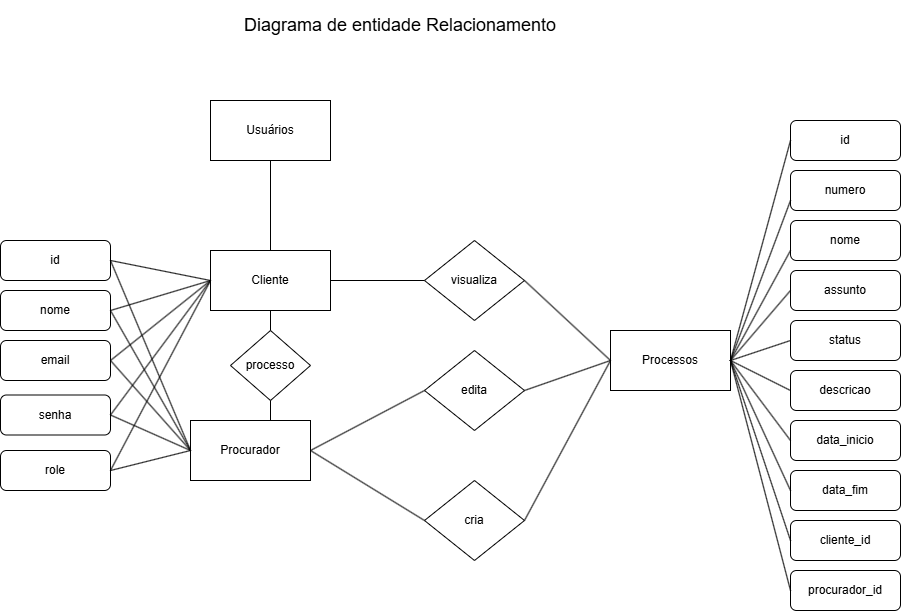

The diagram above was exported from draw.io. Its source (the exported page's mxGraphModel, read from the mxfile embedded in the PNG):
<mxGraphModel dx="2182" dy="695" grid="1" gridSize="10" guides="1" tooltips="1" connect="1" arrows="1" fold="1" page="1" pageScale="1" pageWidth="827" pageHeight="1169" math="0" shadow="0">
  <root>
    <mxCell id="0" />
    <mxCell id="1" parent="0" />
    <mxCell id="lph9taiXKAz4Y1b6-kU6-1" value="Cliente" style="rounded=0;whiteSpace=wrap;html=1;" vertex="1" parent="1">
      <mxGeometry x="100" y="260" width="120" height="60" as="geometry" />
    </mxCell>
    <mxCell id="lph9taiXKAz4Y1b6-kU6-2" value="Usuários" style="rounded=0;whiteSpace=wrap;html=1;" vertex="1" parent="1">
      <mxGeometry x="100" y="110" width="120" height="60" as="geometry" />
    </mxCell>
    <mxCell id="lph9taiXKAz4Y1b6-kU6-3" value="Procurador" style="rounded=0;whiteSpace=wrap;html=1;" vertex="1" parent="1">
      <mxGeometry x="80" y="430" width="120" height="60" as="geometry" />
    </mxCell>
    <mxCell id="lph9taiXKAz4Y1b6-kU6-6" value="edita" style="rhombus;whiteSpace=wrap;html=1;" vertex="1" parent="1">
      <mxGeometry x="314" y="360" width="100" height="80" as="geometry" />
    </mxCell>
    <mxCell id="lph9taiXKAz4Y1b6-kU6-7" value="id" style="rounded=1;whiteSpace=wrap;html=1;" vertex="1" parent="1">
      <mxGeometry x="-110" y="250" width="110" height="40" as="geometry" />
    </mxCell>
    <mxCell id="lph9taiXKAz4Y1b6-kU6-8" value="nome" style="rounded=1;whiteSpace=wrap;html=1;" vertex="1" parent="1">
      <mxGeometry x="-110" y="300" width="110" height="40" as="geometry" />
    </mxCell>
    <mxCell id="lph9taiXKAz4Y1b6-kU6-9" value="email" style="rounded=1;whiteSpace=wrap;html=1;" vertex="1" parent="1">
      <mxGeometry x="-110" y="350" width="110" height="40" as="geometry" />
    </mxCell>
    <mxCell id="lph9taiXKAz4Y1b6-kU6-11" value="senha" style="rounded=1;whiteSpace=wrap;html=1;" vertex="1" parent="1">
      <mxGeometry x="-110" y="404.5" width="110" height="40" as="geometry" />
    </mxCell>
    <mxCell id="lph9taiXKAz4Y1b6-kU6-12" value="role" style="rounded=1;whiteSpace=wrap;html=1;" vertex="1" parent="1">
      <mxGeometry x="-110" y="460" width="110" height="40" as="geometry" />
    </mxCell>
    <mxCell id="lph9taiXKAz4Y1b6-kU6-13" value="Processos" style="rounded=0;whiteSpace=wrap;html=1;" vertex="1" parent="1">
      <mxGeometry x="500" y="340" width="120" height="60" as="geometry" />
    </mxCell>
    <mxCell id="lph9taiXKAz4Y1b6-kU6-14" value="id" style="rounded=1;whiteSpace=wrap;html=1;" vertex="1" parent="1">
      <mxGeometry x="680" y="130" width="110" height="40" as="geometry" />
    </mxCell>
    <mxCell id="lph9taiXKAz4Y1b6-kU6-15" value="numero" style="rounded=1;whiteSpace=wrap;html=1;" vertex="1" parent="1">
      <mxGeometry x="680" y="180" width="110" height="40" as="geometry" />
    </mxCell>
    <mxCell id="lph9taiXKAz4Y1b6-kU6-16" value="nome" style="rounded=1;whiteSpace=wrap;html=1;" vertex="1" parent="1">
      <mxGeometry x="680" y="230" width="110" height="40" as="geometry" />
    </mxCell>
    <mxCell id="lph9taiXKAz4Y1b6-kU6-17" value="assunto" style="rounded=1;whiteSpace=wrap;html=1;" vertex="1" parent="1">
      <mxGeometry x="680" y="280" width="110" height="40" as="geometry" />
    </mxCell>
    <mxCell id="lph9taiXKAz4Y1b6-kU6-18" value="status" style="rounded=1;whiteSpace=wrap;html=1;" vertex="1" parent="1">
      <mxGeometry x="680" y="330" width="110" height="40" as="geometry" />
    </mxCell>
    <mxCell id="lph9taiXKAz4Y1b6-kU6-19" value="descricao" style="rounded=1;whiteSpace=wrap;html=1;" vertex="1" parent="1">
      <mxGeometry x="680" y="380" width="110" height="40" as="geometry" />
    </mxCell>
    <mxCell id="lph9taiXKAz4Y1b6-kU6-20" value="data_inicio" style="rounded=1;whiteSpace=wrap;html=1;" vertex="1" parent="1">
      <mxGeometry x="680" y="430" width="110" height="40" as="geometry" />
    </mxCell>
    <mxCell id="lph9taiXKAz4Y1b6-kU6-21" value="data_fim" style="rounded=1;whiteSpace=wrap;html=1;" vertex="1" parent="1">
      <mxGeometry x="680" y="480" width="110" height="40" as="geometry" />
    </mxCell>
    <mxCell id="lph9taiXKAz4Y1b6-kU6-22" value="cliente_id" style="rounded=1;whiteSpace=wrap;html=1;" vertex="1" parent="1">
      <mxGeometry x="680" y="530" width="110" height="40" as="geometry" />
    </mxCell>
    <mxCell id="lph9taiXKAz4Y1b6-kU6-23" value="procurador_id" style="rounded=1;whiteSpace=wrap;html=1;" vertex="1" parent="1">
      <mxGeometry x="680" y="580" width="110" height="40" as="geometry" />
    </mxCell>
    <mxCell id="lph9taiXKAz4Y1b6-kU6-26" value="" style="endArrow=none;html=1;rounded=0;entryX=1;entryY=0.5;entryDx=0;entryDy=0;exitX=0;exitY=0.5;exitDx=0;exitDy=0;" edge="1" parent="1" source="lph9taiXKAz4Y1b6-kU6-14" target="lph9taiXKAz4Y1b6-kU6-13">
      <mxGeometry width="50" height="50" relative="1" as="geometry">
        <mxPoint x="510" y="500" as="sourcePoint" />
        <mxPoint x="560" y="450" as="targetPoint" />
      </mxGeometry>
    </mxCell>
    <mxCell id="lph9taiXKAz4Y1b6-kU6-27" value="" style="endArrow=none;html=1;rounded=0;entryX=1;entryY=0.5;entryDx=0;entryDy=0;exitX=0;exitY=0.75;exitDx=0;exitDy=0;" edge="1" parent="1" source="lph9taiXKAz4Y1b6-kU6-15" target="lph9taiXKAz4Y1b6-kU6-13">
      <mxGeometry width="50" height="50" relative="1" as="geometry">
        <mxPoint x="690" y="160" as="sourcePoint" />
        <mxPoint x="630" y="380" as="targetPoint" />
      </mxGeometry>
    </mxCell>
    <mxCell id="lph9taiXKAz4Y1b6-kU6-28" value="" style="endArrow=none;html=1;rounded=0;exitX=0;exitY=0.75;exitDx=0;exitDy=0;" edge="1" parent="1" source="lph9taiXKAz4Y1b6-kU6-16">
      <mxGeometry width="50" height="50" relative="1" as="geometry">
        <mxPoint x="690" y="220" as="sourcePoint" />
        <mxPoint x="620" y="370" as="targetPoint" />
      </mxGeometry>
    </mxCell>
    <mxCell id="lph9taiXKAz4Y1b6-kU6-29" value="" style="endArrow=none;html=1;rounded=0;exitX=0;exitY=0.5;exitDx=0;exitDy=0;" edge="1" parent="1" source="lph9taiXKAz4Y1b6-kU6-17">
      <mxGeometry width="50" height="50" relative="1" as="geometry">
        <mxPoint x="690" y="270" as="sourcePoint" />
        <mxPoint x="620" y="370" as="targetPoint" />
      </mxGeometry>
    </mxCell>
    <mxCell id="lph9taiXKAz4Y1b6-kU6-30" value="" style="endArrow=none;html=1;rounded=0;exitX=0;exitY=0.5;exitDx=0;exitDy=0;" edge="1" parent="1" source="lph9taiXKAz4Y1b6-kU6-18">
      <mxGeometry width="50" height="50" relative="1" as="geometry">
        <mxPoint x="690" y="310" as="sourcePoint" />
        <mxPoint x="620" y="370" as="targetPoint" />
      </mxGeometry>
    </mxCell>
    <mxCell id="lph9taiXKAz4Y1b6-kU6-31" value="" style="endArrow=none;html=1;rounded=0;exitX=0;exitY=0.5;exitDx=0;exitDy=0;" edge="1" parent="1" source="lph9taiXKAz4Y1b6-kU6-19">
      <mxGeometry width="50" height="50" relative="1" as="geometry">
        <mxPoint x="690" y="360" as="sourcePoint" />
        <mxPoint x="620" y="370" as="targetPoint" />
      </mxGeometry>
    </mxCell>
    <mxCell id="lph9taiXKAz4Y1b6-kU6-32" value="" style="endArrow=none;html=1;rounded=0;exitX=0;exitY=0.5;exitDx=0;exitDy=0;entryX=1;entryY=0.5;entryDx=0;entryDy=0;" edge="1" parent="1" source="lph9taiXKAz4Y1b6-kU6-20" target="lph9taiXKAz4Y1b6-kU6-13">
      <mxGeometry width="50" height="50" relative="1" as="geometry">
        <mxPoint x="690" y="410" as="sourcePoint" />
        <mxPoint x="630" y="380" as="targetPoint" />
      </mxGeometry>
    </mxCell>
    <mxCell id="lph9taiXKAz4Y1b6-kU6-33" value="" style="endArrow=none;html=1;rounded=0;exitX=0;exitY=0.5;exitDx=0;exitDy=0;entryX=1;entryY=0.5;entryDx=0;entryDy=0;" edge="1" parent="1" source="lph9taiXKAz4Y1b6-kU6-21" target="lph9taiXKAz4Y1b6-kU6-13">
      <mxGeometry width="50" height="50" relative="1" as="geometry">
        <mxPoint x="690" y="460" as="sourcePoint" />
        <mxPoint x="630" y="380" as="targetPoint" />
      </mxGeometry>
    </mxCell>
    <mxCell id="lph9taiXKAz4Y1b6-kU6-34" value="" style="endArrow=none;html=1;rounded=0;exitX=0;exitY=0.5;exitDx=0;exitDy=0;entryX=1;entryY=0.5;entryDx=0;entryDy=0;" edge="1" parent="1" source="lph9taiXKAz4Y1b6-kU6-22" target="lph9taiXKAz4Y1b6-kU6-13">
      <mxGeometry width="50" height="50" relative="1" as="geometry">
        <mxPoint x="690" y="510" as="sourcePoint" />
        <mxPoint x="630" y="380" as="targetPoint" />
      </mxGeometry>
    </mxCell>
    <mxCell id="lph9taiXKAz4Y1b6-kU6-35" value="" style="endArrow=none;html=1;rounded=0;exitX=0;exitY=0.5;exitDx=0;exitDy=0;entryX=1;entryY=0.5;entryDx=0;entryDy=0;" edge="1" parent="1" source="lph9taiXKAz4Y1b6-kU6-23" target="lph9taiXKAz4Y1b6-kU6-13">
      <mxGeometry width="50" height="50" relative="1" as="geometry">
        <mxPoint x="690" y="560" as="sourcePoint" />
        <mxPoint x="630" y="380" as="targetPoint" />
      </mxGeometry>
    </mxCell>
    <mxCell id="lph9taiXKAz4Y1b6-kU6-36" value="cria" style="rhombus;whiteSpace=wrap;html=1;" vertex="1" parent="1">
      <mxGeometry x="314" y="490" width="100" height="80" as="geometry" />
    </mxCell>
    <mxCell id="lph9taiXKAz4Y1b6-kU6-37" value="visualiza" style="rhombus;whiteSpace=wrap;html=1;" vertex="1" parent="1">
      <mxGeometry x="314" y="250" width="100" height="80" as="geometry" />
    </mxCell>
    <mxCell id="lph9taiXKAz4Y1b6-kU6-38" value="" style="endArrow=none;html=1;rounded=0;exitX=1;exitY=0.5;exitDx=0;exitDy=0;entryX=0;entryY=0.5;entryDx=0;entryDy=0;" edge="1" parent="1" source="lph9taiXKAz4Y1b6-kU6-1" target="lph9taiXKAz4Y1b6-kU6-37">
      <mxGeometry width="50" height="50" relative="1" as="geometry">
        <mxPoint x="510" y="500" as="sourcePoint" />
        <mxPoint x="560" y="450" as="targetPoint" />
      </mxGeometry>
    </mxCell>
    <mxCell id="lph9taiXKAz4Y1b6-kU6-39" value="" style="endArrow=none;html=1;rounded=0;exitX=1;exitY=0.5;exitDx=0;exitDy=0;entryX=0;entryY=0.5;entryDx=0;entryDy=0;" edge="1" parent="1" source="lph9taiXKAz4Y1b6-kU6-37" target="lph9taiXKAz4Y1b6-kU6-13">
      <mxGeometry width="50" height="50" relative="1" as="geometry">
        <mxPoint x="510" y="500" as="sourcePoint" />
        <mxPoint x="560" y="450" as="targetPoint" />
      </mxGeometry>
    </mxCell>
    <mxCell id="lph9taiXKAz4Y1b6-kU6-40" value="" style="endArrow=none;html=1;rounded=0;exitX=1;exitY=0.5;exitDx=0;exitDy=0;entryX=0;entryY=0.5;entryDx=0;entryDy=0;" edge="1" parent="1" source="lph9taiXKAz4Y1b6-kU6-3" target="lph9taiXKAz4Y1b6-kU6-36">
      <mxGeometry width="50" height="50" relative="1" as="geometry">
        <mxPoint x="510" y="500" as="sourcePoint" />
        <mxPoint x="560" y="450" as="targetPoint" />
      </mxGeometry>
    </mxCell>
    <mxCell id="lph9taiXKAz4Y1b6-kU6-41" value="" style="endArrow=none;html=1;rounded=0;entryX=0;entryY=0.5;entryDx=0;entryDy=0;exitX=1;exitY=0.5;exitDx=0;exitDy=0;" edge="1" parent="1" source="lph9taiXKAz4Y1b6-kU6-3" target="lph9taiXKAz4Y1b6-kU6-6">
      <mxGeometry width="50" height="50" relative="1" as="geometry">
        <mxPoint x="510" y="500" as="sourcePoint" />
        <mxPoint x="560" y="450" as="targetPoint" />
      </mxGeometry>
    </mxCell>
    <mxCell id="lph9taiXKAz4Y1b6-kU6-42" value="" style="endArrow=none;html=1;rounded=0;entryX=0;entryY=0.5;entryDx=0;entryDy=0;exitX=1;exitY=0.5;exitDx=0;exitDy=0;" edge="1" parent="1" source="lph9taiXKAz4Y1b6-kU6-36" target="lph9taiXKAz4Y1b6-kU6-13">
      <mxGeometry width="50" height="50" relative="1" as="geometry">
        <mxPoint x="510" y="500" as="sourcePoint" />
        <mxPoint x="560" y="450" as="targetPoint" />
      </mxGeometry>
    </mxCell>
    <mxCell id="lph9taiXKAz4Y1b6-kU6-43" value="" style="endArrow=none;html=1;rounded=0;entryX=0;entryY=0.5;entryDx=0;entryDy=0;exitX=1;exitY=0.5;exitDx=0;exitDy=0;" edge="1" parent="1" source="lph9taiXKAz4Y1b6-kU6-6" target="lph9taiXKAz4Y1b6-kU6-13">
      <mxGeometry width="50" height="50" relative="1" as="geometry">
        <mxPoint x="510" y="500" as="sourcePoint" />
        <mxPoint x="560" y="450" as="targetPoint" />
      </mxGeometry>
    </mxCell>
    <mxCell id="lph9taiXKAz4Y1b6-kU6-44" value="" style="endArrow=none;html=1;rounded=0;entryX=0;entryY=0.5;entryDx=0;entryDy=0;exitX=1;exitY=0.5;exitDx=0;exitDy=0;" edge="1" parent="1" source="lph9taiXKAz4Y1b6-kU6-7" target="lph9taiXKAz4Y1b6-kU6-1">
      <mxGeometry width="50" height="50" relative="1" as="geometry">
        <mxPoint x="510" y="500" as="sourcePoint" />
        <mxPoint x="560" y="450" as="targetPoint" />
      </mxGeometry>
    </mxCell>
    <mxCell id="lph9taiXKAz4Y1b6-kU6-45" value="" style="endArrow=none;html=1;rounded=0;entryX=0;entryY=0.5;entryDx=0;entryDy=0;exitX=1;exitY=0.5;exitDx=0;exitDy=0;" edge="1" parent="1" source="lph9taiXKAz4Y1b6-kU6-8" target="lph9taiXKAz4Y1b6-kU6-1">
      <mxGeometry width="50" height="50" relative="1" as="geometry">
        <mxPoint x="510" y="500" as="sourcePoint" />
        <mxPoint x="560" y="450" as="targetPoint" />
      </mxGeometry>
    </mxCell>
    <mxCell id="lph9taiXKAz4Y1b6-kU6-46" value="" style="endArrow=none;html=1;rounded=0;exitX=1;exitY=0.5;exitDx=0;exitDy=0;" edge="1" parent="1" source="lph9taiXKAz4Y1b6-kU6-9">
      <mxGeometry width="50" height="50" relative="1" as="geometry">
        <mxPoint x="510" y="500" as="sourcePoint" />
        <mxPoint x="100" y="290" as="targetPoint" />
      </mxGeometry>
    </mxCell>
    <mxCell id="lph9taiXKAz4Y1b6-kU6-47" value="" style="endArrow=none;html=1;rounded=0;exitX=1;exitY=0.5;exitDx=0;exitDy=0;" edge="1" parent="1" source="lph9taiXKAz4Y1b6-kU6-11">
      <mxGeometry width="50" height="50" relative="1" as="geometry">
        <mxPoint x="510" y="500" as="sourcePoint" />
        <mxPoint x="100" y="290" as="targetPoint" />
      </mxGeometry>
    </mxCell>
    <mxCell id="lph9taiXKAz4Y1b6-kU6-48" value="" style="endArrow=none;html=1;rounded=0;exitX=1;exitY=0.5;exitDx=0;exitDy=0;" edge="1" parent="1" source="lph9taiXKAz4Y1b6-kU6-12">
      <mxGeometry width="50" height="50" relative="1" as="geometry">
        <mxPoint x="510" y="500" as="sourcePoint" />
        <mxPoint x="100" y="290" as="targetPoint" />
      </mxGeometry>
    </mxCell>
    <mxCell id="lph9taiXKAz4Y1b6-kU6-49" value="" style="endArrow=none;html=1;rounded=0;entryX=0;entryY=0.5;entryDx=0;entryDy=0;exitX=1;exitY=0.5;exitDx=0;exitDy=0;" edge="1" parent="1" source="lph9taiXKAz4Y1b6-kU6-7" target="lph9taiXKAz4Y1b6-kU6-3">
      <mxGeometry width="50" height="50" relative="1" as="geometry">
        <mxPoint x="510" y="500" as="sourcePoint" />
        <mxPoint x="560" y="450" as="targetPoint" />
      </mxGeometry>
    </mxCell>
    <mxCell id="lph9taiXKAz4Y1b6-kU6-50" value="" style="endArrow=none;html=1;rounded=0;entryX=1;entryY=0.5;entryDx=0;entryDy=0;exitX=0;exitY=0.5;exitDx=0;exitDy=0;" edge="1" parent="1" source="lph9taiXKAz4Y1b6-kU6-3" target="lph9taiXKAz4Y1b6-kU6-8">
      <mxGeometry width="50" height="50" relative="1" as="geometry">
        <mxPoint x="510" y="500" as="sourcePoint" />
        <mxPoint x="560" y="450" as="targetPoint" />
      </mxGeometry>
    </mxCell>
    <mxCell id="lph9taiXKAz4Y1b6-kU6-51" value="" style="endArrow=none;html=1;rounded=0;entryX=1;entryY=0.5;entryDx=0;entryDy=0;exitX=0;exitY=0.5;exitDx=0;exitDy=0;" edge="1" parent="1" source="lph9taiXKAz4Y1b6-kU6-3" target="lph9taiXKAz4Y1b6-kU6-9">
      <mxGeometry width="50" height="50" relative="1" as="geometry">
        <mxPoint x="510" y="500" as="sourcePoint" />
        <mxPoint x="560" y="450" as="targetPoint" />
      </mxGeometry>
    </mxCell>
    <mxCell id="lph9taiXKAz4Y1b6-kU6-52" value="" style="endArrow=none;html=1;rounded=0;entryX=1;entryY=0.5;entryDx=0;entryDy=0;exitX=0;exitY=0.5;exitDx=0;exitDy=0;" edge="1" parent="1" source="lph9taiXKAz4Y1b6-kU6-3" target="lph9taiXKAz4Y1b6-kU6-11">
      <mxGeometry width="50" height="50" relative="1" as="geometry">
        <mxPoint x="510" y="500" as="sourcePoint" />
        <mxPoint x="560" y="450" as="targetPoint" />
      </mxGeometry>
    </mxCell>
    <mxCell id="lph9taiXKAz4Y1b6-kU6-53" value="" style="endArrow=none;html=1;rounded=0;entryX=1;entryY=0.5;entryDx=0;entryDy=0;exitX=0;exitY=0.5;exitDx=0;exitDy=0;" edge="1" parent="1" source="lph9taiXKAz4Y1b6-kU6-3" target="lph9taiXKAz4Y1b6-kU6-12">
      <mxGeometry width="50" height="50" relative="1" as="geometry">
        <mxPoint x="510" y="500" as="sourcePoint" />
        <mxPoint x="560" y="450" as="targetPoint" />
      </mxGeometry>
    </mxCell>
    <mxCell id="lph9taiXKAz4Y1b6-kU6-54" value="processo" style="rhombus;whiteSpace=wrap;html=1;" vertex="1" parent="1">
      <mxGeometry x="120" y="340" width="80" height="70" as="geometry" />
    </mxCell>
    <mxCell id="lph9taiXKAz4Y1b6-kU6-55" value="" style="endArrow=none;html=1;rounded=0;entryX=0.5;entryY=1;entryDx=0;entryDy=0;exitX=0.5;exitY=0;exitDx=0;exitDy=0;" edge="1" parent="1" source="lph9taiXKAz4Y1b6-kU6-1" target="lph9taiXKAz4Y1b6-kU6-2">
      <mxGeometry width="50" height="50" relative="1" as="geometry">
        <mxPoint x="410" y="380" as="sourcePoint" />
        <mxPoint x="460" y="330" as="targetPoint" />
      </mxGeometry>
    </mxCell>
    <mxCell id="lph9taiXKAz4Y1b6-kU6-56" value="" style="endArrow=none;html=1;rounded=0;entryX=0.5;entryY=1;entryDx=0;entryDy=0;" edge="1" parent="1" source="lph9taiXKAz4Y1b6-kU6-54" target="lph9taiXKAz4Y1b6-kU6-1">
      <mxGeometry width="50" height="50" relative="1" as="geometry">
        <mxPoint x="410" y="380" as="sourcePoint" />
        <mxPoint x="460" y="330" as="targetPoint" />
      </mxGeometry>
    </mxCell>
    <mxCell id="lph9taiXKAz4Y1b6-kU6-57" value="" style="endArrow=none;html=1;rounded=0;entryX=0.5;entryY=1;entryDx=0;entryDy=0;" edge="1" parent="1" target="lph9taiXKAz4Y1b6-kU6-54">
      <mxGeometry width="50" height="50" relative="1" as="geometry">
        <mxPoint x="160" y="430" as="sourcePoint" />
        <mxPoint x="460" y="330" as="targetPoint" />
      </mxGeometry>
    </mxCell>
    <mxCell id="lph9taiXKAz4Y1b6-kU6-58" value="&lt;font style=&quot;font-size: 18px;&quot;&gt;Diagrama de entidade Relacionamento&lt;/font&gt;" style="text;html=1;align=center;verticalAlign=middle;whiteSpace=wrap;rounded=0;" vertex="1" parent="1">
      <mxGeometry x="80" y="10" width="420" height="50" as="geometry" />
    </mxCell>
  </root>
</mxGraphModel>